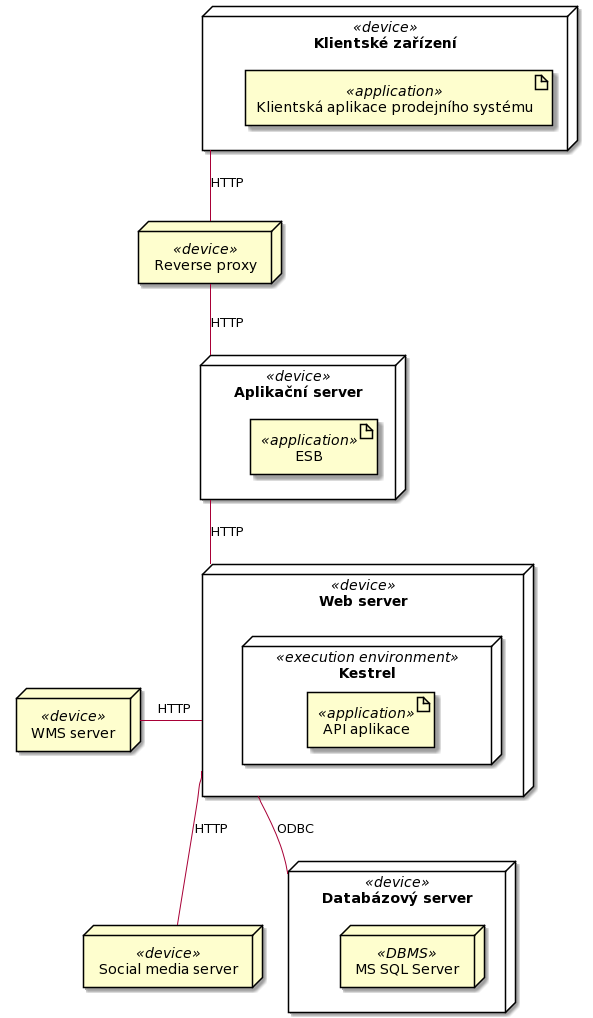

The diagram above was rendered by PlantUML. Its source (embedded in the PNG):
@startuml
node "Klientské zařízení" as clientDevice <<device>> {

artifact "Klientská aplikace prodejního systému" <<application>>

}

node "Reverse proxy" as reverseProxy <<device>>

node "Aplikační server" as appServer <<device>> {

artifact "ESB" <<application>>

}

node "Web server" as webServer <<device>> {

node Kestrel <<execution environment>> {

artifact "API aplikace" <<application>>

}

}

node "Databázový server" as dbServer <<device>> {

node "MS SQL Server" <<DBMS>>

}

node "WMS server" as wmsServer <<device>>

node "Social media server" as socialMediaServer <<device>>

clientDevice -- reverseProxy : "HTTP"

reverseProxy -- appServer : "HTTP"

appServer -- webServer : "HTTP"

webServer -- dbServer : "ODBC"

webServer -left- wmsServer : "HTTP"

webServer -- socialMediaServer : "HTTP"
@enduml